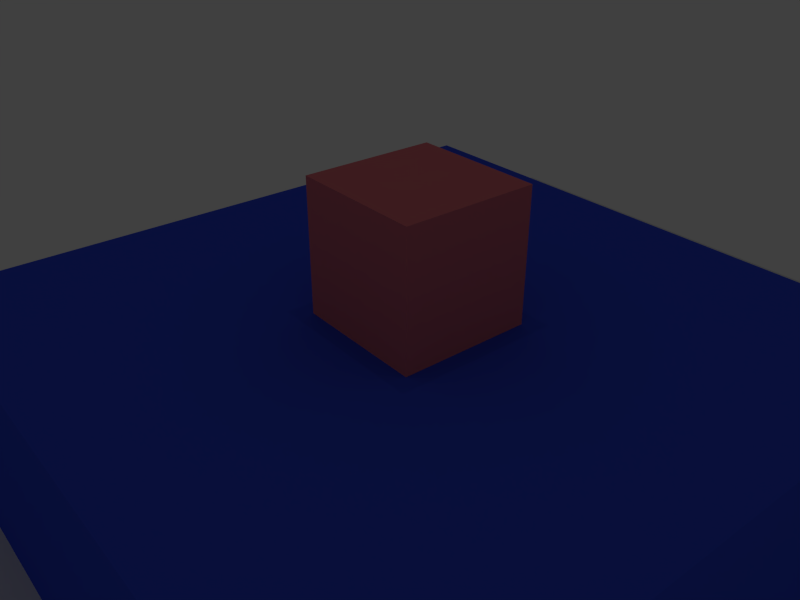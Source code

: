 # Source: escenario.blend  (saved by Blender 2.76.0; exported with 4.5.12 LTS)
import bpy
from mathutils import Matrix  # noqa: F401  (used for matrix-valued properties, if any)

bpy.ops.wm.read_factory_settings(use_empty=True)
scene = bpy.context.scene
scene.name = 'Scene'

# ---- collections
col_collection_1 = bpy.data.collections.new('Collection 1'); scene.collection.children.link(col_collection_1)

# ---- materials (node trees are filled in below, after node groups)
mat_material_002 = bpy.data.materials.new('Material.002')
mat_material_002.alpha_threshold = 0.0
mat_material_002.use_transparent_shadow = False
mat_material_002.diffuse_color = (0.8, 0.1976, 0.2296, 1.0)
mat_material_002.roughness = 0.5
mat_material_001 = bpy.data.materials.new('Material.001')
mat_material_001.alpha_threshold = 0.0
mat_material_001.use_transparent_shadow = False
mat_material_001.diffuse_color = (0.04846, 0.09229, 0.8, 1.0)
mat_material_001.roughness = 0.5

# ---- material node trees

# ---- world
world_world = bpy.data.worlds.new('World'); scene.world = world_world
world_world.color = (0.05088, 0.05088, 0.05088)
world_world.use_sun_shadow = False
world_world.sun_shadow_jitter_overblur = 0.0
world_world.cycles.sampling_method = 'MANUAL'
world_world.cycles.sample_map_resolution = 256

# ---- cameras
cam_camera = bpy.data.cameras.new('Camera')
cam_camera.clip_end = 100.0
cam_camera.lens = 35.0
cam_camera.sensor_width = 32.0
cam_camera.sensor_height = 18.0
cam_camera.ortho_scale = 7.314
cam_camera.dof.focus_distance = 0.0
cam_camera.dof.aperture_fstop = 128.0

# ---- lights
light_lamp = bpy.data.lights.new('Lamp', 'POINT')
light_lamp.transmission_factor = 0.0
light_lamp.cutoff_distance = 30.0
light_lamp.energy = 100.0
light_lamp.shadow_buffer_clip_start = 1.001
light_lamp.shadow_soft_size = 0.1
light_lamp.shadow_maximum_resolution = 0.006
light_lamp.use_absolute_resolution = True
light_lamp.cycles.use_multiple_importance_sampling = False

# ---- meshes
me_cube_002 = bpy.data.meshes.new('Cube.002')
me_cube_002.from_pydata([(-1.0, -1.0, 0.0), (-1.0, -1.0, 2.0), (-1.0, 1.0, 0.0), (-1.0, 1.0, 2.0), (1.0, -1.0, 0.0), (1.0, -1.0, 2.0), (1.0, 1.0, 0.0), (1.0, 1.0, 2.0)], [], [(1, 3, 2, 0), (3, 7, 6, 2), (7, 5, 4, 6), (5, 1, 0, 4), (0, 2, 6, 4), (5, 7, 3, 1)])
me_cube_002.materials.append(mat_material_002)
me_cube_002.use_remesh_preserve_volume = False
me_cube_002.use_remesh_preserve_attributes = False
me_cube_002.use_mirror_vertex_groups = False
me_cube_002.update()
me_cube_001 = bpy.data.meshes.new('Cube.001')
me_cube_001.from_pydata([(-1.0, -1.0, 0.0), (-1.0, -1.0, 2.0), (-1.0, 1.0, 0.0), (-1.0, 1.0, 2.0), (1.0, -1.0, 0.0), (1.0, -1.0, 2.0), (1.0, 1.0, 0.0), (1.0, 1.0, 2.0)], [], [(1, 3, 2, 0), (3, 7, 6, 2), (7, 5, 4, 6), (5, 1, 0, 4), (0, 2, 6, 4), (5, 7, 3, 1)])
me_cube_001.materials.append(mat_material_001)
me_cube_001.use_remesh_preserve_volume = False
me_cube_001.use_remesh_preserve_attributes = False
me_cube_001.use_mirror_vertex_groups = False
me_cube_001.update()
me_plane = bpy.data.meshes.new('Plane')
me_plane.from_pydata([(0.0, 0.0, 0.0), (2.0, 0.0, 0.0), (0.0, 2.0, 0.0), (2.0, 2.0, 0.0)], [], [(0, 1, 3, 2)])
me_plane.use_remesh_preserve_volume = False
me_plane.use_remesh_preserve_attributes = False
me_plane.use_mirror_vertex_groups = False
me_plane.update()

# ---- objects
ob_objeto = bpy.data.objects.new('Objeto', me_cube_002)
ob_cube_001 = bpy.data.objects.new('Cube.001', me_cube_001)
ob_plane = bpy.data.objects.new('Plane', me_plane)
ob_lamp = bpy.data.objects.new('Lamp', light_lamp)
ob_camera = bpy.data.objects.new('Camera', cam_camera)

# ---- transforms, parenting, visibility, modifiers, constraints
ob_objeto.location = (32.0, 24.0, 10.0)
ob_objeto.scale = (2.5, 2.5, 2.5)
ob_objeto.lineart.crease_threshold = 0.0
ob_cube_001.location = (32.0, 24.0, 0.0)
ob_cube_001.scale = (12.5, 12.5, 5.0)
ob_cube_001.lineart.crease_threshold = 0.0
ob_plane.location = (0.0, 0.0, 0.0)
ob_plane.scale = (32.0, 24.0, 0.0)
ob_plane.lineart.crease_threshold = 0.0
ob_lamp.location = (32.0, 24.0, 35.0)
ob_lamp.rotation_euler = (0.6503, 0.05522, 1.866)
ob_lamp.lock_rotations_4d = False
ob_lamp.empty_display_type = 'ARROWS'
ob_lamp.color = (0.0, 0.0, 0.0, 0.0)
ob_lamp.lineart.crease_threshold = 0.0
ob_camera.location = (15.5, 4.5, 25.0)
ob_camera.rotation_euler = (1.061, 0.0, -0.6807)
ob_camera.scale = (43.67, 1.3, 25.37)
ob_camera.lock_rotations_4d = False
ob_camera.empty_display_type = 'ARROWS'
ob_camera.color = (0.0, 0.0, 0.0, 0.0)
ob_camera.display_type = 'WIRE'
ob_camera.lineart.crease_threshold = 0.0

# ---- collection membership
col_collection_1.objects.link(ob_objeto)
col_collection_1.objects.link(ob_cube_001)
col_collection_1.objects.link(ob_plane)
col_collection_1.objects.link(ob_lamp)
col_collection_1.objects.link(ob_camera)

# ---- scene / render settings (as saved in the file)
scene.camera = ob_camera
scene.frame_start = 1; scene.frame_end = 250; scene.frame_set(0)
scene.render.engine = 'BLENDER_EEVEE_NEXT'
scene.render.resolution_x = 640
scene.render.resolution_y = 480
scene.render.resolution_percentage = 50
scene.render.dither_intensity = 0.0
scene.cycles.use_denoising = False
scene.cycles.samples = 10
scene.cycles.sampling_pattern = 'TABULATED_SOBOL'
scene.cycles.light_sampling_threshold = 0.0
scene.cycles.use_adaptive_sampling = False
scene.cycles.use_light_tree = False
scene.cycles.blur_glossy = 0.0
scene.cycles.pixel_filter_type = 'GAUSSIAN'
scene.cycles.sample_clamp_indirect = 0.0
scene.view_settings.view_transform = 'Standard'
bpy.context.view_layer.update()
